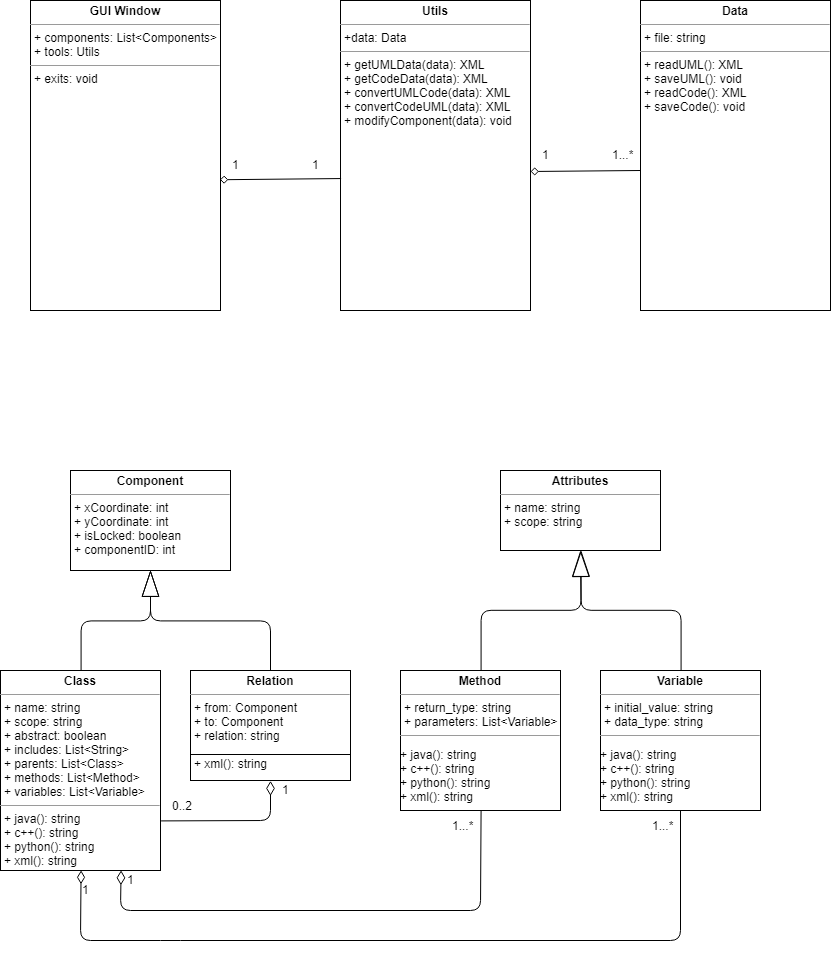

The diagram above was exported from draw.io. Its source (the exported page's mxGraphModel, read from the mxfile embedded in the PNG):
<mxGraphModel dx="1640" dy="899" grid="1" gridSize="10" guides="1" tooltips="1" connect="1" arrows="1" fold="1" page="1" pageScale="1" pageWidth="850" pageHeight="1100" math="0" shadow="0">
  <root>
    <mxCell id="0" />
    <mxCell id="1" parent="0" />
    <mxCell id="2T7ZLIC3gMRlsyiQzhEv-1" value="&lt;p style=&quot;margin: 0px ; margin-top: 4px ; text-align: center&quot;&gt;&lt;b&gt;GUI Window&lt;/b&gt;&lt;/p&gt;&lt;hr size=&quot;1&quot;&gt;&lt;p style=&quot;margin: 0px ; margin-left: 4px&quot;&gt;+ components: List&amp;lt;Components&amp;gt;&lt;/p&gt;&lt;p style=&quot;margin: 0px ; margin-left: 4px&quot;&gt;+ tools: Utils&lt;/p&gt;&lt;hr size=&quot;1&quot;&gt;&lt;p style=&quot;margin: 0px ; margin-left: 4px&quot;&gt;+ exits: void&lt;/p&gt;" style="verticalAlign=top;align=left;overflow=fill;fontSize=12;fontFamily=Helvetica;html=1;" parent="1" vertex="1">
      <mxGeometry x="100" y="70" width="190" height="310" as="geometry" />
    </mxCell>
    <mxCell id="J4AyHHf4H_YvWFoo-733-1" value="&lt;p style=&quot;margin: 0px ; margin-top: 4px ; text-align: center&quot;&gt;&lt;b&gt;Utils&lt;/b&gt;&lt;/p&gt;&lt;hr size=&quot;1&quot;&gt;&lt;p style=&quot;margin: 0px ; margin-left: 4px&quot;&gt;+data: Data&lt;/p&gt;&lt;hr size=&quot;1&quot;&gt;&lt;p style=&quot;margin: 0px ; margin-left: 4px&quot;&gt;+ getUMLData(data): XML&lt;/p&gt;&lt;p style=&quot;margin: 0px ; margin-left: 4px&quot;&gt;+ getCodeData(data): XML&lt;/p&gt;&lt;p style=&quot;margin: 0px ; margin-left: 4px&quot;&gt;+ convertUMLCode(data): XML&lt;/p&gt;&lt;p style=&quot;margin: 0px ; margin-left: 4px&quot;&gt;+ convertCodeUML(data): XML&lt;/p&gt;&lt;p style=&quot;margin: 0px ; margin-left: 4px&quot;&gt;+ modifyComponent(data): void&lt;/p&gt;&lt;p style=&quot;margin: 0px ; margin-left: 4px&quot;&gt;&lt;br&gt;&lt;/p&gt;" style="verticalAlign=top;align=left;overflow=fill;fontSize=12;fontFamily=Helvetica;html=1;" parent="1" vertex="1">
      <mxGeometry x="410" y="70" width="190" height="310" as="geometry" />
    </mxCell>
    <mxCell id="J4AyHHf4H_YvWFoo-733-2" value="&lt;p style=&quot;margin: 0px ; margin-top: 4px ; text-align: center&quot;&gt;&lt;b&gt;Data&lt;/b&gt;&lt;/p&gt;&lt;hr size=&quot;1&quot;&gt;&lt;p style=&quot;margin: 0px ; margin-left: 4px&quot;&gt;&lt;span&gt;+ file: string&lt;/span&gt;&lt;br&gt;&lt;/p&gt;&lt;hr size=&quot;1&quot;&gt;&lt;p style=&quot;margin: 0px ; margin-left: 4px&quot;&gt;+ readUML(): XML&lt;/p&gt;&lt;p style=&quot;margin: 0px ; margin-left: 4px&quot;&gt;+ saveUML(): void&lt;/p&gt;&lt;p style=&quot;margin: 0px ; margin-left: 4px&quot;&gt;+ readCode(): XML&lt;/p&gt;&lt;p style=&quot;margin: 0px ; margin-left: 4px&quot;&gt;+ saveCode(): void&lt;/p&gt;" style="verticalAlign=top;align=left;overflow=fill;fontSize=12;fontFamily=Helvetica;html=1;" parent="1" vertex="1">
      <mxGeometry x="710" y="70" width="190" height="310" as="geometry" />
    </mxCell>
    <mxCell id="2T7ZLIC3gMRlsyiQzhEv-4" value="&lt;p style=&quot;margin: 0px ; margin-top: 4px ; text-align: center&quot;&gt;&lt;b&gt;Class&lt;/b&gt;&lt;/p&gt;&lt;hr size=&quot;1&quot;&gt;&lt;p style=&quot;margin: 0px ; margin-left: 4px&quot;&gt;+ name: string&lt;/p&gt;&lt;p style=&quot;margin: 0px ; margin-left: 4px&quot;&gt;+ scope: string&lt;/p&gt;&lt;p style=&quot;margin: 0px ; margin-left: 4px&quot;&gt;+ abstract: boolean&lt;/p&gt;&lt;p style=&quot;margin: 0px ; margin-left: 4px&quot;&gt;+ includes: List&amp;lt;String&amp;gt;&lt;br&gt;&lt;/p&gt;&lt;p style=&quot;margin: 0px ; margin-left: 4px&quot;&gt;+ parents: List&amp;lt;Class&amp;gt;&lt;br&gt;&lt;span&gt;+ methods: List&amp;lt;Method&amp;gt;&lt;/span&gt;&lt;/p&gt;&lt;p style=&quot;margin: 0px ; margin-left: 4px&quot;&gt;+ variables: List&amp;lt;Variable&amp;gt;&lt;br&gt;&lt;/p&gt;&lt;hr size=&quot;1&quot;&gt;&lt;p style=&quot;margin: 0px ; margin-left: 4px&quot;&gt;+ java(): string&lt;/p&gt;&lt;p style=&quot;margin: 0px ; margin-left: 4px&quot;&gt;+ c++(): string&lt;br&gt;&lt;/p&gt;&lt;p style=&quot;margin: 0px ; margin-left: 4px&quot;&gt;+ python(): string&lt;br&gt;+ xml(): string&lt;/p&gt;" style="verticalAlign=top;align=left;overflow=fill;fontSize=12;fontFamily=Helvetica;html=1;" parent="1" vertex="1">
      <mxGeometry x="70" y="740" width="160" height="200" as="geometry" />
    </mxCell>
    <mxCell id="2T7ZLIC3gMRlsyiQzhEv-9" value="" style="endArrow=blockThin;endFill=0;endSize=24;html=1;exitX=0.5;exitY=0;exitDx=0;exitDy=0;edgeStyle=orthogonalEdgeStyle;entryX=0.5;entryY=1;entryDx=0;entryDy=0;" parent="1" source="2T7ZLIC3gMRlsyiQzhEv-4" target="2T7ZLIC3gMRlsyiQzhEv-14" edge="1">
      <mxGeometry width="160" relative="1" as="geometry">
        <mxPoint x="145" y="820" as="sourcePoint" />
        <mxPoint x="180" y="870" as="targetPoint" />
      </mxGeometry>
    </mxCell>
    <mxCell id="2T7ZLIC3gMRlsyiQzhEv-10" value="" style="endArrow=blockThin;endFill=0;endSize=24;html=1;entryX=0.5;entryY=1;entryDx=0;entryDy=0;exitX=0.5;exitY=0;exitDx=0;exitDy=0;edgeStyle=orthogonalEdgeStyle;" parent="1" source="2T7ZLIC3gMRlsyiQzhEv-11" target="2T7ZLIC3gMRlsyiQzhEv-14" edge="1">
      <mxGeometry width="160" relative="1" as="geometry">
        <mxPoint x="345" y="860" as="sourcePoint" />
        <mxPoint x="235" y="890" as="targetPoint" />
      </mxGeometry>
    </mxCell>
    <mxCell id="2T7ZLIC3gMRlsyiQzhEv-11" value="&lt;p style=&quot;margin: 0px ; margin-top: 4px ; text-align: center&quot;&gt;&lt;b&gt;Relation&lt;/b&gt;&lt;/p&gt;&lt;hr size=&quot;1&quot;&gt;&lt;p style=&quot;margin: 0px ; margin-left: 4px&quot;&gt;+ from: Component&lt;/p&gt;&lt;p style=&quot;margin: 0px ; margin-left: 4px&quot;&gt;+ to: Component&lt;/p&gt;&lt;p style=&quot;margin: 0px ; margin-left: 4px&quot;&gt;+ relation: string&lt;/p&gt;&lt;p style=&quot;margin: 0px ; margin-left: 4px&quot;&gt;&lt;br&gt;&lt;/p&gt;&lt;p style=&quot;margin: 0px ; margin-left: 4px&quot;&gt;+ xml(): string&lt;br&gt;&lt;/p&gt;" style="verticalAlign=top;align=left;overflow=fill;fontSize=12;fontFamily=Helvetica;html=1;" parent="1" vertex="1">
      <mxGeometry x="260" y="740" width="160" height="110" as="geometry" />
    </mxCell>
    <mxCell id="2T7ZLIC3gMRlsyiQzhEv-14" value="&lt;p style=&quot;margin: 0px ; margin-top: 4px ; text-align: center&quot;&gt;&lt;b&gt;Component&lt;/b&gt;&lt;/p&gt;&lt;hr size=&quot;1&quot;&gt;&lt;p style=&quot;margin: 0px ; margin-left: 4px&quot;&gt;+ xCoordinate: int&lt;/p&gt;&lt;p style=&quot;margin: 0px ; margin-left: 4px&quot;&gt;+ yCoordinate: int&lt;/p&gt;&lt;p style=&quot;margin: 0px ; margin-left: 4px&quot;&gt;+ isLocked: boolean&lt;/p&gt;&lt;p style=&quot;margin: 0px ; margin-left: 4px&quot;&gt;+ componentID: int&lt;/p&gt;&lt;p style=&quot;margin: 0px ; margin-left: 4px&quot;&gt;&lt;br&gt;&lt;/p&gt;" style="verticalAlign=top;align=left;overflow=fill;fontSize=12;fontFamily=Helvetica;html=1;" parent="1" vertex="1">
      <mxGeometry x="140" y="540" width="160" height="100" as="geometry" />
    </mxCell>
    <mxCell id="2T7ZLIC3gMRlsyiQzhEv-15" value="&lt;p style=&quot;margin: 0px ; margin-top: 4px ; text-align: center&quot;&gt;&lt;b&gt;Attributes&lt;/b&gt;&lt;/p&gt;&lt;hr size=&quot;1&quot;&gt;&lt;p style=&quot;margin: 0px ; margin-left: 4px&quot;&gt;+ name: string&lt;/p&gt;&lt;p style=&quot;margin: 0px ; margin-left: 4px&quot;&gt;+ scope: string&lt;/p&gt;&lt;p style=&quot;margin: 0px ; margin-left: 4px&quot;&gt;&lt;br&gt;&lt;/p&gt;" style="verticalAlign=top;align=left;overflow=fill;fontSize=12;fontFamily=Helvetica;html=1;" parent="1" vertex="1">
      <mxGeometry x="570" y="540" width="160" height="80" as="geometry" />
    </mxCell>
    <mxCell id="2T7ZLIC3gMRlsyiQzhEv-16" value="&lt;p style=&quot;margin: 0px ; margin-top: 4px ; text-align: center&quot;&gt;&lt;b&gt;Method&lt;/b&gt;&lt;/p&gt;&lt;hr size=&quot;1&quot;&gt;&lt;p style=&quot;margin: 0px ; margin-left: 4px&quot;&gt;&lt;span&gt;+ return_type: string&lt;/span&gt;&lt;br&gt;&lt;/p&gt;&lt;p style=&quot;margin: 0px ; margin-left: 4px&quot;&gt;&lt;span&gt;+ parameters: List&amp;lt;Variable&amp;gt;&lt;/span&gt;&lt;br&gt;&lt;/p&gt;&lt;hr size=&quot;1&quot;&gt;&lt;p&gt;+ java(): string&lt;br&gt;&lt;span&gt;+ c++(): string&lt;br&gt;&lt;/span&gt;&lt;span&gt;+ python(): string&lt;br&gt;&lt;/span&gt;+ xml(): string&lt;span&gt;&lt;br&gt;&lt;/span&gt;&lt;/p&gt;" style="verticalAlign=top;align=left;overflow=fill;fontSize=12;fontFamily=Helvetica;html=1;" parent="1" vertex="1">
      <mxGeometry x="470" y="740" width="160" height="140" as="geometry" />
    </mxCell>
    <mxCell id="2T7ZLIC3gMRlsyiQzhEv-17" value="" style="endArrow=blockThin;endFill=0;endSize=24;html=1;exitX=0.5;exitY=0;exitDx=0;exitDy=0;edgeStyle=orthogonalEdgeStyle;entryX=0.5;entryY=1;entryDx=0;entryDy=0;" parent="1" source="2T7ZLIC3gMRlsyiQzhEv-16" target="2T7ZLIC3gMRlsyiQzhEv-15" edge="1">
      <mxGeometry width="160" relative="1" as="geometry">
        <mxPoint x="560" y="900" as="sourcePoint" />
        <mxPoint x="635" y="970" as="targetPoint" />
      </mxGeometry>
    </mxCell>
    <mxCell id="2T7ZLIC3gMRlsyiQzhEv-18" value="" style="endArrow=blockThin;endFill=0;endSize=24;html=1;exitX=0.5;exitY=0;exitDx=0;exitDy=0;edgeStyle=orthogonalEdgeStyle;" parent="1" source="2T7ZLIC3gMRlsyiQzhEv-19" edge="1">
      <mxGeometry width="160" relative="1" as="geometry">
        <mxPoint x="760" y="940" as="sourcePoint" />
        <mxPoint x="650" y="620" as="targetPoint" />
      </mxGeometry>
    </mxCell>
    <mxCell id="2T7ZLIC3gMRlsyiQzhEv-19" value="&lt;p style=&quot;margin: 0px ; margin-top: 4px ; text-align: center&quot;&gt;&lt;b&gt;Variable&lt;/b&gt;&lt;/p&gt;&lt;hr size=&quot;1&quot;&gt;&lt;p style=&quot;margin: 0px ; margin-left: 4px&quot;&gt;&lt;span&gt;+ initial_value: string&lt;/span&gt;&lt;br&gt;&lt;/p&gt;&lt;p style=&quot;margin: 0px ; margin-left: 4px&quot;&gt;+ data_type: string&lt;/p&gt;&lt;hr size=&quot;1&quot;&gt;&lt;p&gt;+ java(): string&lt;br&gt;&lt;span&gt;+ c++(): string&lt;br&gt;&lt;/span&gt;&lt;span&gt;+ python(): string&lt;br&gt;&lt;/span&gt;+ xml(): string&lt;span&gt;&lt;br&gt;&lt;/span&gt;&lt;/p&gt;" style="verticalAlign=top;align=left;overflow=fill;fontSize=12;fontFamily=Helvetica;html=1;" parent="1" vertex="1">
      <mxGeometry x="670" y="740" width="160" height="140" as="geometry" />
    </mxCell>
    <mxCell id="a8FSeMEpdWFr15WM4M8I-12" value="" style="endArrow=none;html=1;entryX=0;entryY=0.574;entryDx=0;entryDy=0;entryPerimeter=0;exitX=0.995;exitY=0.577;exitDx=0;exitDy=0;exitPerimeter=0;startArrow=diamond;startFill=0;" edge="1" parent="1" source="2T7ZLIC3gMRlsyiQzhEv-1" target="J4AyHHf4H_YvWFoo-733-1">
      <mxGeometry width="50" height="50" relative="1" as="geometry">
        <mxPoint x="320" y="310" as="sourcePoint" />
        <mxPoint x="370" y="260" as="targetPoint" />
      </mxGeometry>
    </mxCell>
    <mxCell id="a8FSeMEpdWFr15WM4M8I-13" value="" style="endArrow=none;html=1;exitX=0.995;exitY=0.577;exitDx=0;exitDy=0;exitPerimeter=0;startArrow=diamond;startFill=0;endSize=11;" edge="1" parent="1">
      <mxGeometry width="50" height="50" relative="1" as="geometry">
        <mxPoint x="600" y="241" as="sourcePoint" />
        <mxPoint x="710" y="240" as="targetPoint" />
      </mxGeometry>
    </mxCell>
    <mxCell id="a8FSeMEpdWFr15WM4M8I-14" value="1" style="text;html=1;resizable=0;points=[];autosize=1;align=left;verticalAlign=top;spacingTop=-4;" vertex="1" parent="1">
      <mxGeometry x="300" y="225" width="20" height="20" as="geometry" />
    </mxCell>
    <mxCell id="a8FSeMEpdWFr15WM4M8I-15" value="1" style="text;html=1;resizable=0;points=[];autosize=1;align=left;verticalAlign=top;spacingTop=-4;" vertex="1" parent="1">
      <mxGeometry x="380" y="225" width="20" height="20" as="geometry" />
    </mxCell>
    <mxCell id="a8FSeMEpdWFr15WM4M8I-16" value="1" style="text;html=1;resizable=0;points=[];autosize=1;align=left;verticalAlign=top;spacingTop=-4;" vertex="1" parent="1">
      <mxGeometry x="610" y="215" width="20" height="20" as="geometry" />
    </mxCell>
    <mxCell id="a8FSeMEpdWFr15WM4M8I-17" value="1...*" style="text;html=1;resizable=0;points=[];autosize=1;align=left;verticalAlign=top;spacingTop=-4;" vertex="1" parent="1">
      <mxGeometry x="680" y="215" width="40" height="20" as="geometry" />
    </mxCell>
    <mxCell id="nVCrKfspi6ww24w3LJ7J-7" value="" style="endArrow=diamondThin;endFill=0;endSize=11;html=1;entryX=0.5;entryY=1;entryDx=0;entryDy=0;" edge="1" parent="1" target="2T7ZLIC3gMRlsyiQzhEv-4">
      <mxGeometry width="160" relative="1" as="geometry">
        <mxPoint x="750" y="880" as="sourcePoint" />
        <mxPoint x="310" y="980" as="targetPoint" />
        <Array as="points">
          <mxPoint x="750" y="1010" />
          <mxPoint x="240" y="1010" />
          <mxPoint x="150" y="1010" />
        </Array>
      </mxGeometry>
    </mxCell>
    <mxCell id="nVCrKfspi6ww24w3LJ7J-8" value="" style="endArrow=diamondThin;endFill=0;endSize=12;html=1;entryX=0.75;entryY=1;entryDx=0;entryDy=0;exitX=0.5;exitY=1;exitDx=0;exitDy=0;" edge="1" parent="1" source="2T7ZLIC3gMRlsyiQzhEv-16" target="2T7ZLIC3gMRlsyiQzhEv-4">
      <mxGeometry width="160" relative="1" as="geometry">
        <mxPoint x="420" y="950" as="sourcePoint" />
        <mxPoint x="230" y="1060" as="targetPoint" />
        <Array as="points">
          <mxPoint x="550" y="980" />
          <mxPoint x="190" y="980" />
        </Array>
      </mxGeometry>
    </mxCell>
    <mxCell id="nVCrKfspi6ww24w3LJ7J-10" value="" style="endArrow=diamondThin;endFill=0;endSize=12;html=1;entryX=0.5;entryY=1;entryDx=0;entryDy=0;exitX=1;exitY=0.75;exitDx=0;exitDy=0;" edge="1" parent="1" source="2T7ZLIC3gMRlsyiQzhEv-4" target="2T7ZLIC3gMRlsyiQzhEv-11">
      <mxGeometry width="160" relative="1" as="geometry">
        <mxPoint x="70" y="1060" as="sourcePoint" />
        <mxPoint x="230" y="1060" as="targetPoint" />
        <Array as="points">
          <mxPoint x="340" y="890" />
        </Array>
      </mxGeometry>
    </mxCell>
    <mxCell id="nVCrKfspi6ww24w3LJ7J-12" value="1" style="text;html=1;resizable=0;points=[];autosize=1;align=left;verticalAlign=top;spacingTop=-4;" vertex="1" parent="1">
      <mxGeometry x="195" y="940" width="20" height="20" as="geometry" />
    </mxCell>
    <mxCell id="2T7ZLIC3gMRlsyiQzhEv-26" value="1...*&lt;br&gt;" style="text;html=1;resizable=0;points=[];autosize=1;align=left;verticalAlign=top;spacingTop=-4;" vertex="1" parent="1">
      <mxGeometry x="720" y="886" width="40" height="20" as="geometry" />
    </mxCell>
    <mxCell id="2T7ZLIC3gMRlsyiQzhEv-27" value="1" style="text;html=1;resizable=0;points=[];autosize=1;align=left;verticalAlign=top;spacingTop=-4;" vertex="1" parent="1">
      <mxGeometry x="150" y="950" width="20" height="20" as="geometry" />
    </mxCell>
    <mxCell id="2T7ZLIC3gMRlsyiQzhEv-28" value="1" style="text;html=1;resizable=0;points=[];autosize=1;align=left;verticalAlign=top;spacingTop=-4;" vertex="1" parent="1">
      <mxGeometry x="350" y="850" width="20" height="20" as="geometry" />
    </mxCell>
    <mxCell id="nVCrKfspi6ww24w3LJ7J-13" value="" style="line;strokeWidth=1;fillColor=none;align=left;verticalAlign=middle;spacingTop=-1;spacingLeft=3;spacingRight=3;rotatable=0;labelPosition=right;points=[];portConstraint=eastwest;" vertex="1" parent="1">
      <mxGeometry x="260" y="820" width="160" height="8" as="geometry" />
    </mxCell>
    <mxCell id="2T7ZLIC3gMRlsyiQzhEv-29" value="0..2" style="text;html=1;resizable=0;points=[];autosize=1;align=left;verticalAlign=top;spacingTop=-4;" vertex="1" parent="1">
      <mxGeometry x="240" y="866" width="40" height="20" as="geometry" />
    </mxCell>
    <mxCell id="nVCrKfspi6ww24w3LJ7J-14" value="1...*&lt;br&gt;" style="text;html=1;resizable=0;points=[];autosize=1;align=left;verticalAlign=top;spacingTop=-4;" vertex="1" parent="1">
      <mxGeometry x="520" y="886" width="40" height="20" as="geometry" />
    </mxCell>
  </root>
</mxGraphModel>